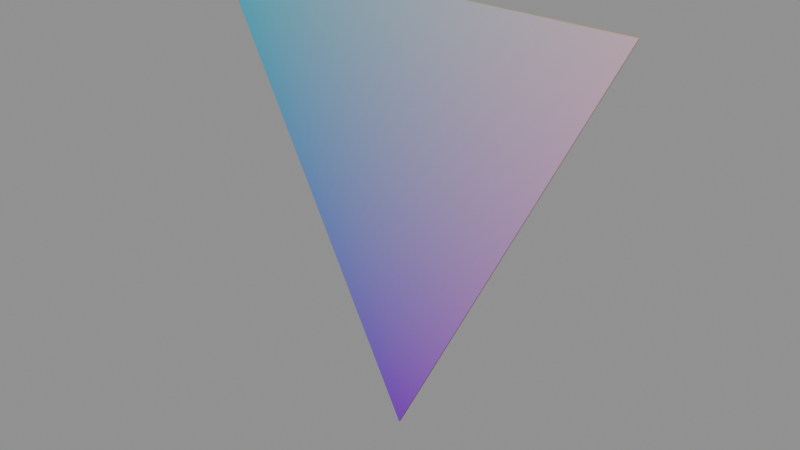 # Source: zeometry-flat-shapes-flat-triangle.blend  (saved by Blender 5.2.44; exported with 4.5.12 LTS)
import bpy
from mathutils import Matrix  # noqa: F401  (used for matrix-valued properties, if any)

bpy.ops.wm.read_factory_settings(use_empty=True)
scene = bpy.context.scene
scene.name = 'zeometry-flat-shapes-flat-triangle'

# ---- collections
col_flat_triangle = bpy.data.collections.new('Flat Triangle'); scene.collection.children.link(col_flat_triangle)

# ---- materials (node trees are filled in below, after node groups)
mat_mat_collapsesolidpolygon_249 = bpy.data.materials.new('Mat_CollapseSolidPolygon.249')

# ---- material node trees
mat_mat_collapsesolidpolygon_249.use_nodes = True; mat_mat_collapsesolidpolygon_249.node_tree.nodes.clear()
_N = mat_mat_collapsesolidpolygon_249.node_tree.nodes; _L = mat_mat_collapsesolidpolygon_249.node_tree.links
n0 = _N.new('ShaderNodeBsdfPrincipled'); n0.name = 'Principled BSDF'; n0.location = (10, 300)
n0.inputs[2].default_value = 0.5528
n0.inputs[10].default_value = 0.005
n1 = _N.new('ShaderNodeOutputMaterial'); n1.name = 'Material Output'; n1.location = (300, 300)
n2 = _N.new('ShaderNodeVertexColor'); n2.name = 'Color Attribute'; n2.location = (-450, -30)
_L.new(n0.outputs[0], n1.inputs[0])
_L.new(n2.outputs[0], n0.inputs[0])
n1.is_active_output = True

# ---- meshes
me_mesh_001 = bpy.data.meshes.new('Mesh.001')
me_mesh_001.from_pydata([(9.546e-09, 0.001464, 0.0), (9.546e-09, 0.001464, 0.0), (9.546e-09, 0.001464, 0.0), (-0.25, 0.001464, 0.5), (-0.25, 0.001464, 0.5), (-0.25, 0.001464, 0.5), (0.25, 0.001464, 0.5), (0.25, 0.001464, 0.5), (0.25, 0.001464, 0.5), (9.546e-09, -0.001464, 0.0), (9.546e-09, -0.001464, 0.0), (9.546e-09, -0.001464, 0.0), (0.25, -0.001464, 0.5), (0.25, -0.001464, 0.5), (0.25, -0.001464, 0.5), (-0.25, -0.001464, 0.5), (-0.25, -0.001464, 0.5), (-0.25, -0.001464, 0.5)], [], [(10, 12, 16), (1, 4, 6), (2, 8, 14), (2, 14, 11), (7, 5, 17), (7, 17, 13), (3, 0, 9), (3, 9, 15)])
_uv = me_mesh_001.uv_layers.new(name='UVMap')
_uv.uv.foreach_set('vector', [0.5, 0.5, 0.5008, 0.5, 0.4992, 0.5, 0.5, 0.5, 0.4992, 0.5, 0.5008, 0.5, 0.5, 0.5, 0.5008, 0.5, 0.5008, 0.5, 0.5, 0.5, 0.5008, 0.5, 0.5, 0.5, 0.5008, 0.5, 0.4992, 0.5, 0.4992, 0.5, 0.5008, 0.5, 0.4992, 0.5, 0.5008, 0.5, 0.4992, 0.5, 0.5, 0.5, 0.5, 0.5, 0.4992, 0.5, 0.5, 0.5, 0.4992, 0.5])
_ca = me_mesh_001.color_attributes.new('Color', 'BYTE_COLOR', 'CORNER')
_ca.data.foreach_set('color', [0.2159, 0.007499, 0.5647, 1.0, 0.7011, 0.4735, 0.5647, 1.0, 0.0185, 0.4735, 0.5647, 1.0, 0.2159, 0.007499, 0.04092, 1.0, 0.0185, 0.4735, 0.04092, 1.0, 0.7011, 0.4735, 0.04092, 1.0, 0.2159, 0.007499, 0.04092, 1.0, 0.7011, 0.4735, 0.04092, 1.0, 0.7011, 0.4735, 0.5647, 1.0, 0.2159, 0.007499, 0.04092, 1.0, 0.7011, 0.4735, 0.5647, 1.0, 0.2159, 0.007499, 0.5647, 1.0, 0.7011, 0.4735, 0.04092, 1.0, 0.0185, 0.4735, 0.04092, 1.0, 0.0185, 0.4735, 0.5647, 1.0, 0.7011, 0.4735, 0.04092, 1.0, 0.0185, 0.4735, 0.5647, 1.0, 0.7011, 0.4735, 0.5647, 1.0, 0.0185, 0.4735, 0.04092, 1.0, 0.2159, 0.007499, 0.04092, 1.0, 0.2159, 0.007499, 0.5647, 1.0, 0.0185, 0.4735, 0.04092, 1.0, 0.2159, 0.007499, 0.5647, 1.0, 0.0185, 0.4735, 0.5647, 1.0])
me_mesh_001.materials.append(mat_mat_collapsesolidpolygon_249)
me_mesh_001.update()
me_mesh_001.normals_split_custom_set([tuple(v) for v in zip(*[iter([0.0, -1.0, -1.63e-07, 0.0, -1.0, -1.63e-07, 0.0, -1.0, -1.63e-07, 0.0, 1.0, 1.63e-07, 0.0, 1.0, 1.63e-07, 0.0, 1.0, 1.63e-07, 0.8944, 0.0, -0.4472, 0.8944, 0.0, -0.4472, 0.8944, 0.0, -0.4472, 0.8944, 0.0, -0.4472, 0.8944, 0.0, -0.4472, 0.8944, 0.0, -0.4472, 0.0, 0.0, 1.0, 0.0, 0.0, 1.0, 0.0, 0.0, 1.0, 0.0, 0.0, 1.0, 0.0, 0.0, 1.0, 0.0, 0.0, 1.0, -0.8944, 0.0, -0.4472, -0.8944, 0.0, -0.4472, -0.8944, 0.0, -0.4472, -0.8944, 0.0, -0.4472, -0.8944, 0.0, -0.4472, -0.8944, 0.0, -0.4472])] * 3)])

# ---- objects
ob_flat_triangle = bpy.data.objects.new('Flat Triangle', me_mesh_001)

# ---- transforms, parenting, visibility, modifiers, constraints
ob_flat_triangle.location = (0.25, 0.0, 0.0)
ob_flat_triangle.rotation_mode = 'QUATERNION'
ob_flat_triangle.rotation_quaternion = (1.0, 0.0, 0.0, 0.0)

# ---- collection membership
col_flat_triangle.objects.link(ob_flat_triangle)

# ---- scene / render settings (as saved in the file)
scene.frame_start = 1; scene.frame_end = 250; scene.frame_set(1)
scene.render.engine = 'BLENDER_EEVEE_NEXT'
scene.render.image_settings.exr_codec = 'NONE'
scene.render.use_bake_clear = False
scene.render.bake_margin = 0
scene.render.bake_bias = 0.0
scene.render.bake_samples = 0
scene.render.simplify_subdivision_render = 0
scene.render.simplify_child_particles_render = 0.0
scene.render.compositor_device = 'GPU'
scene.eevee.use_volume_custom_range = False
scene.eevee.gtao_distance = 0.0
scene.eevee.use_fast_gi = False
scene.eevee.fast_gi_thickness_near = 0.1
scene.eevee.fast_gi_thickness_far = 0.0
scene.eevee.ray_tracing_options.screen_trace_thickness = 0.1
bpy.context.view_layer.update()

# ---- added for rendering (the .blend has no active camera and no usable light): camera, sun + grey world if the file has none
cam_auto = bpy.data.cameras.new('AutoCamera')
cam_auto.lens = 50.0
cam_auto.sensor_width = 36.0
cam_auto.clip_end = 1000.0
ob_auto_camera = bpy.data.objects.new('AutoCamera', cam_auto)
scene.collection.objects.link(ob_auto_camera)
ob_auto_camera.location = (0.904238, -0.785086, 0.773391)
ob_auto_camera.rotation_euler = (1.09748, -7.21219e-08, 0.694738)
scene.camera = ob_auto_camera
light_auto_sun = bpy.data.lights.new('AutoSun', 'SUN')
light_auto_sun.energy = 3.0
light_auto_sun.angle = 0.0523599
ob_auto_sun = bpy.data.objects.new('AutoSun', light_auto_sun)
scene.collection.objects.link(ob_auto_sun)
ob_auto_sun.rotation_euler = (0.872665, 0.174533, 0.523599)
if scene.world is None:
    world_auto = bpy.data.worlds.new('AutoWorld')
    world_auto.color = (0.3, 0.3, 0.3)
    scene.world = world_auto
bpy.context.view_layer.update()
